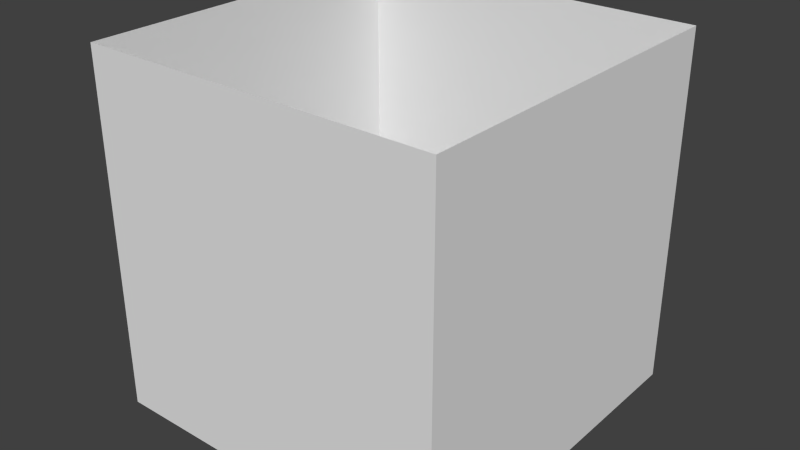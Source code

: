# Source: test.blend  (saved by Blender 2.73.0; exported with 4.5.12 LTS)
import bpy
from mathutils import Matrix  # noqa: F401  (used for matrix-valued properties, if any)

bpy.ops.wm.read_factory_settings(use_empty=True)
scene = bpy.context.scene
scene.name = 'test'

# ---- collections
col_collection_1 = bpy.data.collections.new('Collection 1'); scene.collection.children.link(col_collection_1)

# ---- materials (node trees are filled in below, after node groups)
mat_water = bpy.data.materials.new('water')
mat_water.alpha_threshold = 0.0
mat_water.use_transparent_shadow = False
mat_water.roughness = 0.5
mat_material = bpy.data.materials.new('Material')
mat_material.alpha_threshold = 0.0
mat_material.use_transparent_shadow = False
mat_material.roughness = 0.5

# ---- material node trees

# ---- world
world_world = bpy.data.worlds.new('World'); scene.world = world_world
world_world.color = (0.05088, 0.05088, 0.05088)
world_world.use_sun_shadow = False
world_world.sun_shadow_jitter_overblur = 0.0
world_world.cycles.sampling_method = 'MANUAL'
world_world.cycles.sample_map_resolution = 256

# ---- meshes
me_watertest = bpy.data.meshes.new('watertest')
me_watertest.from_pydata([(-1.6, -1.6, 8.15e-21), (1.6, -1.6, 8.15e-21), (-1.6, 1.6, -8.15e-21), (1.6, 1.6, -8.15e-21)], [], [(0, 1, 3, 2)])
_uv = me_watertest.uv_layers.new(name='UVMap')
_uv.uv.foreach_set('vector', [0.0001, 9.998e-05, 0.9999, 9.998e-05, 0.9999, 0.9999, 9.998e-05, 0.9999])
me_watertest.materials.append(mat_water)
me_watertest.use_remesh_preserve_volume = False
me_watertest.use_remesh_preserve_attributes = False
me_watertest.use_mirror_vertex_groups = False
me_watertest.update()
me_test = bpy.data.meshes.new('test')
me_test.from_pydata([(3.0, 3.0, -1.0), (3.0, -3.0, -1.0), (-3.0, -3.0, -1.0), (-3.0, 3.0, -1.0), (3.0, 3.0, 5.0), (3.0, -3.0, 5.0), (-3.0, -3.0, 5.0), (-3.0, 3.0, 5.0), (3.0, 3.0, -1.0), (3.0, 3.0, -1.0), (3.0, -3.0, -1.0), (3.0, -3.0, -1.0), (-3.0, 3.0, -1.0), (-3.0, 3.0, -1.0), (3.0, 3.0, 5.0), (-3.0, -3.0, -1.0), (-3.0, -3.0, -1.0), (3.0, -3.0, 5.0), (-3.0, -3.0, 5.0), (-3.0, 3.0, 5.0)], [], [(0, 3, 2, 1), (8, 10, 5, 4), (11, 15, 6, 17), (16, 12, 7, 18), (14, 19, 13, 9)])
_uv = me_test.uv_layers.new(name='UVMap')
_uv.uv.foreach_set('vector', [0.0, 0.0, 1.0, 0.0, 1.0, 1.0, 0.0, 1.0, 0.0, 0.0, 1.0, 0.0, 1.0, 1.0, 0.0, 1.0, 0.0, 0.0, 1.0, 0.0, 1.0, 1.0, 0.0, 1.0, 0.0, 0.0, 1.0, 0.0, 1.0, 1.0, 0.0, 1.0, 0.0, 0.0, 1.0, 0.0, 1.0, 1.0, 0.0, 1.0])
me_test.materials.append(mat_material)
me_test.use_remesh_preserve_volume = False
me_test.use_remesh_preserve_attributes = False
me_test.use_mirror_vertex_groups = False
me_test.update()

# ---- objects
ob_watertest = bpy.data.objects.new('watertest', me_watertest)
ob_test = bpy.data.objects.new('test', me_test)

# ---- transforms, parenting, visibility, modifiers, constraints
ob_watertest.location = (2.164, -0.001883, 1.773)
ob_watertest.rotation_euler = (-1.344e-07, -1.571, 0.0)
ob_watertest.lineart.crease_threshold = 0.0
ob_test.location = (0.0, 0.0, 0.0)
ob_test.lock_rotations_4d = False
ob_test.empty_display_type = 'ARROWS'
ob_test.lineart.crease_threshold = 0.0

# ---- collection membership
col_collection_1.objects.link(ob_watertest)
col_collection_1.objects.link(ob_test)

# ---- scene / render settings (as saved in the file)
scene.frame_start = 1; scene.frame_end = 250; scene.frame_set(1)
scene.render.engine = 'BLENDER_EEVEE_NEXT'
scene.render.image_settings.color_mode = 'RGB'
scene.render.image_settings.compression = 90
scene.render.resolution_percentage = 50
scene.render.dither_intensity = 0.0
scene.render.bake_margin = 2
scene.cycles.use_denoising = False
scene.cycles.samples = 10
scene.cycles.sampling_pattern = 'TABULATED_SOBOL'
scene.cycles.light_sampling_threshold = 0.0
scene.cycles.use_adaptive_sampling = False
scene.cycles.use_light_tree = False
scene.cycles.blur_glossy = 0.0
scene.cycles.volume_bounces = 1
scene.cycles.pixel_filter_type = 'GAUSSIAN'
scene.cycles.sample_clamp_indirect = 0.0
scene.view_settings.view_transform = 'Standard'
bpy.context.view_layer.update()

# ---- added for rendering (the .blend has no active camera and no usable light): camera, sun
cam_auto = bpy.data.cameras.new('AutoCamera')
cam_auto.lens = 50.0
cam_auto.sensor_width = 36.0
cam_auto.clip_end = 1000.0
ob_auto_camera = bpy.data.objects.new('AutoCamera', cam_auto)
scene.collection.objects.link(ob_auto_camera)
ob_auto_camera.location = (9.61522, -11.5383, 9.69218)
ob_auto_camera.rotation_euler = (1.09748, -7.21219e-08, 0.694738)
scene.camera = ob_auto_camera
light_auto_sun = bpy.data.lights.new('AutoSun', 'SUN')
light_auto_sun.energy = 3.0
light_auto_sun.angle = 0.0523599
ob_auto_sun = bpy.data.objects.new('AutoSun', light_auto_sun)
scene.collection.objects.link(ob_auto_sun)
ob_auto_sun.rotation_euler = (0.872665, 0.174533, 0.523599)
bpy.context.view_layer.update()
